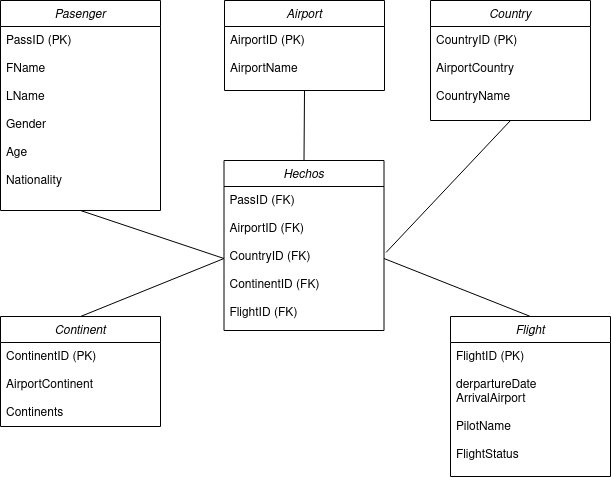

The diagram above was exported from draw.io. Its source (the exported page's mxGraphModel, read from the mxfile embedded in the PNG):
<mxGraphModel dx="1120" dy="1607" grid="1" gridSize="10" guides="1" tooltips="1" connect="1" arrows="1" fold="1" page="1" pageScale="1" pageWidth="827" pageHeight="1169" math="0" shadow="0">
  <root>
    <mxCell id="WIyWlLk6GJQsqaUBKTNV-0" />
    <mxCell id="WIyWlLk6GJQsqaUBKTNV-1" parent="WIyWlLk6GJQsqaUBKTNV-0" />
    <mxCell id="ISxpl6z8jo85UnEyzetf-35" value="Hechos" style="swimlane;fontStyle=2;align=center;verticalAlign=top;childLayout=stackLayout;horizontal=1;startSize=26;horizontalStack=0;resizeParent=1;resizeLast=0;collapsible=1;marginBottom=0;rounded=0;shadow=0;strokeWidth=1;" parent="WIyWlLk6GJQsqaUBKTNV-1" vertex="1">
      <mxGeometry x="413.5" y="-740" width="160" height="170" as="geometry">
        <mxRectangle x="230" y="140" width="160" height="26" as="alternateBounds" />
      </mxGeometry>
    </mxCell>
    <mxCell id="ISxpl6z8jo85UnEyzetf-37" value="PassID (FK)&#10;&#10;AirportID (FK)&#10;&#10;CountryID (FK)&#10;&#10;ContinentID (FK)&#10;&#10;FlightID (FK)" style="text;align=left;verticalAlign=top;spacingLeft=4;spacingRight=4;overflow=hidden;rotatable=0;points=[[0,0.5],[1,0.5]];portConstraint=eastwest;rounded=0;shadow=0;html=0;" parent="ISxpl6z8jo85UnEyzetf-35" vertex="1">
      <mxGeometry y="26" width="160" height="144" as="geometry" />
    </mxCell>
    <mxCell id="wIJ5uUftJrpAVRmWJnmp-0" value="Pasenger" style="swimlane;fontStyle=2;align=center;verticalAlign=top;childLayout=stackLayout;horizontal=1;startSize=26;horizontalStack=0;resizeParent=1;resizeLast=0;collapsible=1;marginBottom=0;rounded=0;shadow=0;strokeWidth=1;" vertex="1" parent="WIyWlLk6GJQsqaUBKTNV-1">
      <mxGeometry x="190" y="-900" width="160" height="210" as="geometry">
        <mxRectangle x="230" y="140" width="160" height="26" as="alternateBounds" />
      </mxGeometry>
    </mxCell>
    <mxCell id="wIJ5uUftJrpAVRmWJnmp-1" value="PassID (PK)&#10;&#10;FName&#10;&#10;LName&#10;&#10;Gender &#10;&#10;Age&#10;&#10;Nationality&#10;&#10;" style="text;align=left;verticalAlign=top;spacingLeft=4;spacingRight=4;overflow=hidden;rotatable=0;points=[[0,0.5],[1,0.5]];portConstraint=eastwest;rounded=0;shadow=0;html=0;" vertex="1" parent="wIJ5uUftJrpAVRmWJnmp-0">
      <mxGeometry y="26" width="160" height="184" as="geometry" />
    </mxCell>
    <mxCell id="wIJ5uUftJrpAVRmWJnmp-2" value="Airport" style="swimlane;fontStyle=2;align=center;verticalAlign=top;childLayout=stackLayout;horizontal=1;startSize=26;horizontalStack=0;resizeParent=1;resizeLast=0;collapsible=1;marginBottom=0;rounded=0;shadow=0;strokeWidth=1;" vertex="1" parent="WIyWlLk6GJQsqaUBKTNV-1">
      <mxGeometry x="414" y="-900" width="160" height="90" as="geometry">
        <mxRectangle x="230" y="140" width="160" height="26" as="alternateBounds" />
      </mxGeometry>
    </mxCell>
    <mxCell id="wIJ5uUftJrpAVRmWJnmp-3" value="AirportID (PK)&#10;&#10;AirportName&#10;" style="text;align=left;verticalAlign=top;spacingLeft=4;spacingRight=4;overflow=hidden;rotatable=0;points=[[0,0.5],[1,0.5]];portConstraint=eastwest;rounded=0;shadow=0;html=0;" vertex="1" parent="wIJ5uUftJrpAVRmWJnmp-2">
      <mxGeometry y="26" width="160" height="64" as="geometry" />
    </mxCell>
    <mxCell id="wIJ5uUftJrpAVRmWJnmp-4" value="Country" style="swimlane;fontStyle=2;align=center;verticalAlign=top;childLayout=stackLayout;horizontal=1;startSize=26;horizontalStack=0;resizeParent=1;resizeLast=0;collapsible=1;marginBottom=0;rounded=0;shadow=0;strokeWidth=1;" vertex="1" parent="WIyWlLk6GJQsqaUBKTNV-1">
      <mxGeometry x="620" y="-900" width="160" height="120" as="geometry">
        <mxRectangle x="230" y="140" width="160" height="26" as="alternateBounds" />
      </mxGeometry>
    </mxCell>
    <mxCell id="wIJ5uUftJrpAVRmWJnmp-5" value="CountryID (PK)&#10;&#10;AirportCountry&#10;&#10;CountryName&#10;&#10;" style="text;align=left;verticalAlign=top;spacingLeft=4;spacingRight=4;overflow=hidden;rotatable=0;points=[[0,0.5],[1,0.5]];portConstraint=eastwest;rounded=0;shadow=0;html=0;" vertex="1" parent="wIJ5uUftJrpAVRmWJnmp-4">
      <mxGeometry y="26" width="160" height="94" as="geometry" />
    </mxCell>
    <mxCell id="wIJ5uUftJrpAVRmWJnmp-6" value="Continent" style="swimlane;fontStyle=2;align=center;verticalAlign=top;childLayout=stackLayout;horizontal=1;startSize=26;horizontalStack=0;resizeParent=1;resizeLast=0;collapsible=1;marginBottom=0;rounded=0;shadow=0;strokeWidth=1;" vertex="1" parent="WIyWlLk6GJQsqaUBKTNV-1">
      <mxGeometry x="190" y="-584" width="160" height="110" as="geometry">
        <mxRectangle x="230" y="140" width="160" height="26" as="alternateBounds" />
      </mxGeometry>
    </mxCell>
    <mxCell id="wIJ5uUftJrpAVRmWJnmp-7" value="ContinentID (PK)&#10;&#10;AirportContinent&#10;&#10;Continents&#10;&#10;" style="text;align=left;verticalAlign=top;spacingLeft=4;spacingRight=4;overflow=hidden;rotatable=0;points=[[0,0.5],[1,0.5]];portConstraint=eastwest;rounded=0;shadow=0;html=0;" vertex="1" parent="wIJ5uUftJrpAVRmWJnmp-6">
      <mxGeometry y="26" width="160" height="84" as="geometry" />
    </mxCell>
    <mxCell id="wIJ5uUftJrpAVRmWJnmp-8" value="Flight" style="swimlane;fontStyle=2;align=center;verticalAlign=top;childLayout=stackLayout;horizontal=1;startSize=26;horizontalStack=0;resizeParent=1;resizeLast=0;collapsible=1;marginBottom=0;rounded=0;shadow=0;strokeWidth=1;" vertex="1" parent="WIyWlLk6GJQsqaUBKTNV-1">
      <mxGeometry x="640" y="-584" width="160" height="160" as="geometry">
        <mxRectangle x="230" y="140" width="160" height="26" as="alternateBounds" />
      </mxGeometry>
    </mxCell>
    <mxCell id="wIJ5uUftJrpAVRmWJnmp-9" value="FlightID (PK)&#10;&#10;derpartureDate&#10;ArrivalAirport&#10;&#10;PilotName&#10;&#10;FlightStatus&#10;" style="text;align=left;verticalAlign=top;spacingLeft=4;spacingRight=4;overflow=hidden;rotatable=0;points=[[0,0.5],[1,0.5]];portConstraint=eastwest;rounded=0;shadow=0;html=0;" vertex="1" parent="wIJ5uUftJrpAVRmWJnmp-8">
      <mxGeometry y="26" width="160" height="134" as="geometry" />
    </mxCell>
    <mxCell id="wIJ5uUftJrpAVRmWJnmp-10" value="" style="endArrow=none;html=1;rounded=0;exitX=1.013;exitY=0.458;exitDx=0;exitDy=0;exitPerimeter=0;entryX=0.5;entryY=1;entryDx=0;entryDy=0;" edge="1" parent="WIyWlLk6GJQsqaUBKTNV-1" source="ISxpl6z8jo85UnEyzetf-37" target="wIJ5uUftJrpAVRmWJnmp-4">
      <mxGeometry width="50" height="50" relative="1" as="geometry">
        <mxPoint x="640" y="-650" as="sourcePoint" />
        <mxPoint x="690" y="-700" as="targetPoint" />
      </mxGeometry>
    </mxCell>
    <mxCell id="wIJ5uUftJrpAVRmWJnmp-11" value="" style="endArrow=none;html=1;rounded=0;entryX=0.5;entryY=0;entryDx=0;entryDy=0;exitX=1;exitY=0.5;exitDx=0;exitDy=0;" edge="1" parent="WIyWlLk6GJQsqaUBKTNV-1" source="ISxpl6z8jo85UnEyzetf-37" target="wIJ5uUftJrpAVRmWJnmp-8">
      <mxGeometry width="50" height="50" relative="1" as="geometry">
        <mxPoint x="580" y="-660" as="sourcePoint" />
        <mxPoint x="710" y="-770" as="targetPoint" />
      </mxGeometry>
    </mxCell>
    <mxCell id="wIJ5uUftJrpAVRmWJnmp-12" value="" style="endArrow=none;html=1;rounded=0;exitX=0.5;exitY=0;exitDx=0;exitDy=0;entryX=0.5;entryY=1;entryDx=0;entryDy=0;" edge="1" parent="WIyWlLk6GJQsqaUBKTNV-1" source="ISxpl6z8jo85UnEyzetf-35" target="wIJ5uUftJrpAVRmWJnmp-2">
      <mxGeometry width="50" height="50" relative="1" as="geometry">
        <mxPoint x="596" y="-642" as="sourcePoint" />
        <mxPoint x="720" y="-760" as="targetPoint" />
      </mxGeometry>
    </mxCell>
    <mxCell id="wIJ5uUftJrpAVRmWJnmp-13" value="" style="endArrow=none;html=1;rounded=0;exitX=0;exitY=0.5;exitDx=0;exitDy=0;entryX=0.5;entryY=1;entryDx=0;entryDy=0;" edge="1" parent="WIyWlLk6GJQsqaUBKTNV-1" source="ISxpl6z8jo85UnEyzetf-37" target="wIJ5uUftJrpAVRmWJnmp-0">
      <mxGeometry width="50" height="50" relative="1" as="geometry">
        <mxPoint x="606" y="-632" as="sourcePoint" />
        <mxPoint x="270" y="-670" as="targetPoint" />
      </mxGeometry>
    </mxCell>
    <mxCell id="wIJ5uUftJrpAVRmWJnmp-14" value="" style="endArrow=none;html=1;rounded=0;exitX=0.5;exitY=0;exitDx=0;exitDy=0;entryX=0;entryY=0.5;entryDx=0;entryDy=0;" edge="1" parent="WIyWlLk6GJQsqaUBKTNV-1" source="wIJ5uUftJrpAVRmWJnmp-6" target="ISxpl6z8jo85UnEyzetf-37">
      <mxGeometry width="50" height="50" relative="1" as="geometry">
        <mxPoint x="616" y="-622" as="sourcePoint" />
        <mxPoint x="390" y="-650" as="targetPoint" />
      </mxGeometry>
    </mxCell>
  </root>
</mxGraphModel>